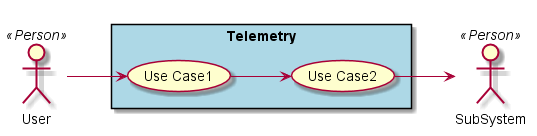

The diagram above was rendered by PlantUML. Its source (embedded in the PNG):
@startuml

left to right direction

actor :User: <<Person>>
actor :SubSystem: <<Person>>


rectangle "Telemetry" #lightBlue {
UseCase UC1  as "Use Case1"
UseCase UC2  as "Use Case2"


User --> UC1
UC1 --> UC2
UC2 --> SubSystem
}

@enduml